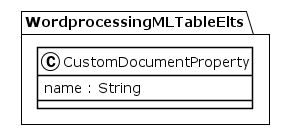

The diagram above was rendered by PlantUML. Its source (embedded in the PNG):
@startuml
!theme plain
package WordprocessingMLTableElts {
class CustomDocumentProperty {
	 name : String
}
}
@enduml